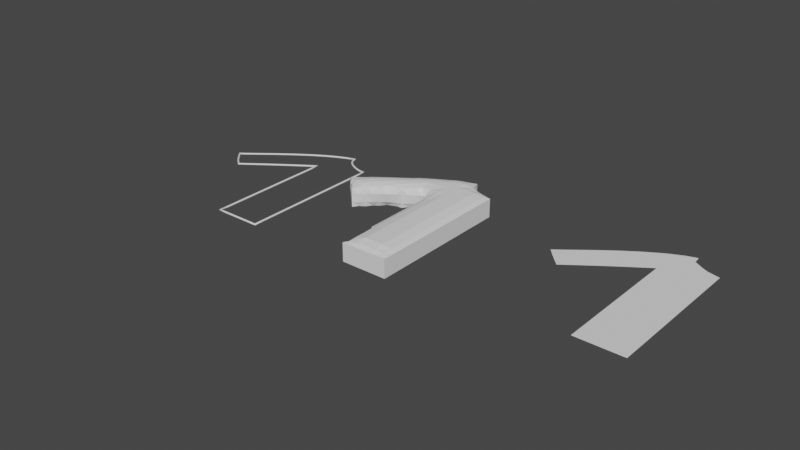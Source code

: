 # Source: sleeve_shirt5.blend  (saved by Blender 2.93.21; exported with 4.5.12 LTS)
import bpy
from mathutils import Matrix  # noqa: F401  (used for matrix-valued properties, if any)

bpy.ops.wm.read_factory_settings(use_empty=True)
scene = bpy.context.scene
scene.name = 'Scene'

# ---- collections
col_collection = bpy.data.collections.new('Collection'); scene.collection.children.link(col_collection)

# ---- world
world_world = bpy.data.worlds.new('World'); scene.world = world_world
world_world.use_nodes = True; world_world.node_tree.nodes.clear()
_N = world_world.node_tree.nodes; _L = world_world.node_tree.links
n0 = _N.new('ShaderNodeOutputWorld'); n0.name = 'World Output'; n0.location = (300, 300)
n1 = _N.new('ShaderNodeBackground'); n1.name = 'Background'; n1.location = (10, 300)
n1.inputs[0].default_value = (0.05088, 0.05088, 0.05088, 1.0)
_L.new(n1.outputs[0], n0.inputs[0])
n0.is_active_output = True
world_world.color = (0.05088, 0.05088, 0.05088)
world_world.use_sun_shadow = False
world_world.sun_shadow_jitter_overblur = 0.0

# ---- meshes
me_beziercurve = bpy.data.meshes.new('BezierCurve')
me_beziercurve.from_pydata([(-0.8166, 1.019, 0.2023), (-0.8856, 1.098, 0.1997), (-0.6948, 0.8955, 0.1997), (-0.7493, 1.088, 0.1997), (-0.8146, 1.152, 0.1997), (-0.7623, 1.193, 0.1997), (-0.6324, 0.9407, 0.1997), (-0.6244, 1.088, 0.1997), (-0.5425, 1.008, 0.1997), (-0.4794, 1.054, 0.1997), (-0.6687, 1.267, 0.1997), (-0.6069, 1.316, 0.1997), (-0.5, 1.213, 0.1997), (-0.5274, 1.377, 0.1997), (-0.3967, 1.114, 0.1997), (-0.3358, 1.158, 0.1997), (-0.3751, 1.338, 0.1997), (-0.2367, 1.228, 0.1997), (-0.2501, 1.338, 0.1997), (-0.4642, 1.424, 0.1997), (-0.3823, 1.484, 0.1997), (-0.317, 1.529, 0.1997), (-0.2501, 1.463, 0.1997), (-0.2617, 1.567, 0.1997), (0.0124, -1.558e-06, 0.1998), (0.01245, 0.08751, 0.1997), (0.01245, 0.2125, 0.1997), (0.01242, 0.3375, 0.1997), (0.1249, -1.558e-06, 0.1997), (0.1249, 0.0875, 0.1997), (0.2499, -1.551e-06, 0.1997), (0.2499, 0.0875, 0.1997), (0.1249, 0.2125, 0.1997), (0.1249, 0.3375, 0.1997), (0.2499, 0.2125, 0.1997), (0.2499, 0.3375, 0.1997), (0.01237, 0.4625, 0.1997), (0.01231, 0.5875, 0.1997), (0.01225, 0.7125, 0.1997), (0.0122, 0.8375, 0.1997), (0.1249, 0.4625, 0.1997), (0.1249, 0.5875, 0.1997), (0.2499, 0.4625, 0.1997), (0.2499, 0.5875, 0.1997), (0.1249, 0.7125, 0.1997), (0.1249, 0.8375, 0.1997), (0.2499, 0.7125, 0.1997), (0.2499, 0.8375, 0.1997), (0.3749, -1.557e-06, 0.1997), (0.3749, 0.0875, 0.1997), (0.5124, -1.565e-06, 0.1998), (0.5124, 0.0875, 0.1997), (0.3749, 0.2125, 0.1997), (0.3749, 0.3375, 0.1997), (0.5124, 0.2125, 0.1997), (0.5124, 0.3375, 0.1997), (0.3749, 0.4625, 0.1997), (0.3749, 0.5875, 0.1997), (0.5124, 0.4625, 0.1997), (0.5124, 0.5875, 0.1997), (0.3749, 0.7125, 0.1997), (0.3749, 0.8375, 0.1997), (0.5124, 0.7125, 0.1997), (0.5124, 0.8375, 0.1997), (0.01217, 0.9625, 0.1997), (0.01216, 1.088, 0.1997), (-0.1791, 1.268, 0.1997), (-0.1149, 1.312, 0.1997), (0.0122, 1.213, 0.1997), (0.01233, 1.4, 0.1997), (0.1249, 0.9625, 0.1997), (0.1249, 1.088, 0.1997), (0.2499, 0.9625, 0.1997), (0.2499, 1.088, 0.1997), (0.1249, 1.213, 0.1997), (0.1249, 1.338, 0.1997), (0.2499, 1.213, 0.1997), (0.2499, 1.338, 0.1997), (-0.1251, 1.463, 0.1997), (-0.1516, 1.635, 0.1997), (-0.0001055, 1.463, 0.1997), (-9.987e-05, 1.588, 0.1997), (-0.09001, 1.672, 0.1997), (-0.01439, 1.713, 0.1997), (0.1249, 1.463, 0.1997), (0.1249, 1.588, 0.1997), (0.2499, 1.463, 0.1997), (0.2499, 1.588, 0.1997), (0.1084, 1.768, 0.1997), (0.1673, 1.786, 0.1997), (0.2223, 1.718, 0.1997), (0.2124, 1.8, 0.2), (0.3749, 0.9625, 0.1997), (0.3749, 1.088, 0.1997), (0.5124, 0.9625, 0.1997), (0.5124, 1.088, 0.1997), (0.3749, 1.213, 0.1997), (0.3749, 1.338, 0.1997), (0.5124, 1.213, 0.1997), (0.5124, 1.338, 0.1997), (0.3749, 1.463, 0.1997), (0.3796, 1.627, 0.1997), (0.5124, 1.463, 0.1997), (0.5124, 1.593, 0.2), (0.3217, 1.657, 0.1997)], [], [(0, 3, 2), (4, 3, 1), (7, 8, 6), (11, 12, 10), (16, 17, 15), (12, 16, 15), (7, 12, 9), (12, 14, 9), (21, 22, 20), (3, 6, 2), (5, 7, 3), (16, 22, 18), (19, 16, 13), (29, 30, 28), (33, 34, 32), (25, 28, 24), (26, 33, 32), (32, 31, 29), (26, 29, 25), (41, 42, 40), (45, 46, 44), (36, 41, 40), (38, 45, 44), (44, 43, 41), (37, 44, 41), (49, 50, 48), (53, 54, 52), (52, 51, 49), (57, 58, 56), (61, 62, 60), (60, 59, 57), (31, 48, 30), (35, 52, 34), (34, 49, 31), (43, 56, 42), (47, 60, 46), (46, 57, 43), (40, 35, 33), (27, 40, 33), (56, 55, 53), (42, 53, 35), (71, 72, 70), (75, 76, 74), (64, 71, 70), (68, 75, 74), (74, 73, 71), (68, 71, 65), (78, 81, 80), (85, 86, 84), (89, 90, 88), (81, 84, 80), (82, 81, 79), (85, 90, 87), (83, 85, 81), (93, 94, 92), (97, 98, 96), (96, 95, 93), (100, 103, 102), (73, 92, 72), (77, 96, 76), (76, 93, 73), (87, 100, 86), (87, 104, 101), (78, 69, 67), (84, 77, 75), (69, 84, 75), (100, 99, 97), (86, 97, 77), (18, 66, 17), (23, 78, 22), (18, 78, 67), (70, 47, 45), (39, 70, 45), (92, 63, 61), (72, 61, 47), (0, 1, 3), (4, 5, 3), (7, 9, 8), (11, 13, 12), (16, 18, 17), (12, 13, 16), (7, 10, 12), (12, 15, 14), (21, 23, 22), (3, 7, 6), (5, 10, 7), (16, 20, 22), (19, 20, 16), (29, 31, 30), (33, 35, 34), (25, 29, 28), (26, 27, 33), (32, 34, 31), (26, 32, 29), (41, 43, 42), (45, 47, 46), (36, 37, 41), (38, 39, 45), (44, 46, 43), (37, 38, 44), (49, 51, 50), (53, 55, 54), (52, 54, 51), (57, 59, 58), (61, 63, 62), (60, 62, 59), (31, 49, 48), (35, 53, 52), (34, 52, 49), (43, 57, 56), (47, 61, 60), (46, 60, 57), (40, 42, 35), (27, 36, 40), (56, 58, 55), (42, 56, 53), (71, 73, 72), (75, 77, 76), (64, 65, 71), (68, 69, 75), (74, 76, 73), (68, 74, 71), (78, 79, 81), (85, 87, 86), (89, 91, 90), (81, 85, 84), (82, 83, 81), (85, 88, 90), (83, 88, 85), (93, 95, 94), (97, 99, 98), (96, 98, 95), (100, 101, 103), (73, 93, 92), (77, 97, 96), (76, 96, 93), (87, 101, 100), (87, 90, 104), (78, 80, 69), (84, 86, 77), (69, 80, 84), (100, 102, 99), (86, 100, 97), (18, 67, 66), (23, 79, 78), (18, 22, 78), (70, 72, 47), (39, 64, 70), (92, 94, 63), (72, 92, 61)])
me_beziercurve.use_remesh_fix_poles = True
me_beziercurve.use_remesh_preserve_attributes = False
me_beziercurve.update()
me_beziercurve_001 = bpy.data.meshes.new('BezierCurve.001')
me_beziercurve_001.from_pydata([(-0.5, 0.0, 0.0), (-0.4254, 3.13e-09, 0.0), (-0.3749, 5.174e-09, 0.0), (-0.343, 6.286e-09, 0.0), (-0.3243, 6.623e-09, 0.0), (-0.3134, 6.338e-09, 0.0), (-0.3049, 5.588e-09, 0.0), (-0.2933, 4.527e-09, 0.0), (-0.2733, 3.311e-09, 0.0), (-0.2393, 2.095e-09, 0.0), (-0.1861, 1.035e-09, 0.0), (-0.1081, 2.846e-10, 0.0), (0.0, 0.0, 0.0), (0.0, 0.08495, 0.0), (0.0, 0.188, 0.0), (0.0, 0.3063, 0.0), (0.0, 0.437, 0.0), (0.0, 0.5775, 0.0), (0.0, 0.725, 0.0), (0.0, 0.8766, 0.0), (0.0, 1.03, 0.0), (0.0, 1.181, 0.0), (0.0, 1.329, 0.0), (0.0, 1.469, 0.0), (0.0, 1.6, 0.0), (-0.02433, 1.601, 0.0), (-0.05279, 1.606, 0.0), (-0.0842, 1.613, 0.0), (-0.1173, 1.624, 0.0), (-0.151, 1.637, 0.0), (-0.184, 1.654, 0.0), (-0.215, 1.672, 0.0), (-0.243, 1.694, 0.0), (-0.2667, 1.717, 0.0), (-0.2849, 1.743, 0.0), (-0.2964, 1.77, 0.0), (-0.3, 1.8, 0.0), (-0.402, 1.768, 0.0), (-0.5102, 1.721, 0.0), (-0.6223, 1.661, 0.0), (-0.7358, 1.591, 0.0), (-0.8482, 1.516, 0.0), (-0.9571, 1.438, 0.0), (-1.06, 1.361, 0.0), (-1.155, 1.288, 0.0), (-1.238, 1.222, 0.0), (-1.309, 1.166, 0.0), (-1.363, 1.125, 0.0), (-1.4, 1.1, 0.0), (-1.37, 1.066, 0.0), (-1.346, 1.038, 0.0), (-1.327, 1.015, 0.0), (-1.311, 0.9977, 0.0), (-1.298, 0.9835, 0.0), (-1.287, 0.9719, 0.0), (-1.276, 0.9618, 0.0), (-1.265, 0.9523, 0.0), (-1.253, 0.9423, 0.0), (-1.239, 0.931, 0.0), (-1.221, 0.9172, 0.0), (-1.2, 0.9, 0.0), (-1.133, 0.9507, 0.0), (-1.068, 0.999, 0.0), (-1.005, 1.045, 0.0), (-0.9442, 1.089, 0.0), (-0.8852, 1.131, 0.0), (-0.8276, 1.172, 0.0), (-0.7713, 1.212, 0.0), (-0.716, 1.251, 0.0), (-0.6615, 1.289, 0.0), (-0.6075, 1.326, 0.0), (-0.5537, 1.363, 0.0), (-0.5, 1.4, 0.0), (-0.5001, 1.301, 0.0), (-0.5002, 1.191, 0.0), (-0.5002, 1.073, 0.0), (-0.5002, 0.949, 0.0), (-0.5002, 0.8209, 0.0), (-0.5001, 0.691, 0.0), (-0.5001, 0.5616, 0.0), (-0.5, 0.435, 0.0), (-0.5, 0.3133, 0.0), (-0.4999, 0.1987, 0.0), (-0.5, 0.09355, 0.0)], [], [(0, 83, 82, 81, 80, 79, 78, 77, 76, 75, 74, 73, 72, 71, 70, 69, 68, 67, 66, 65, 64, 63, 62, 61, 60, 59, 58, 57, 56, 55, 54, 53, 52, 51, 50, 49, 48, 47, 46, 45, 44, 43, 42, 41, 40, 39, 38, 37, 36, 35, 34, 33, 32, 31, 30, 29, 28, 27, 26, 25, 24, 23, 22, 21, 20, 19, 18, 17, 16, 15, 14, 13, 12, 11, 10, 9, 8, 7, 6, 5, 4, 3, 2, 1)])
_uv = me_beziercurve_001.uv_layers.new(name='UVMap')
_uv.uv.foreach_set('vector', [0.0, 0.0, 0.0, 0.0, 0.0, 0.0, 0.0, 0.0, 0.0, 0.0, 0.0, 0.0, 0.0, 0.0, 0.0, 0.0, 0.0, 0.0, 0.0, 0.0, 0.0, 0.0, 0.0, 0.0, 0.0, 0.0, 0.0, 0.0, 0.0, 0.0, 0.0, 0.0, 0.0, 0.0, 0.0, 0.0, 0.0, 0.0, 0.0, 0.0, 0.0, 0.0, 0.0, 0.0, 0.0, 0.0, 0.0, 0.0, 0.0, 0.0, 0.0, 0.0, 0.0, 0.0, 0.0, 0.0, 0.0, 0.0, 0.0, 0.0, 0.0, 0.0, 0.0, 0.0, 0.0, 0.0, 0.0, 0.0, 0.0, 0.0, 0.0, 0.0, 0.0, 0.0, 0.0, 0.0, 0.0, 0.0, 0.0, 0.0, 0.0, 0.0, 0.0, 0.0, 0.0, 0.0, 0.0, 0.0, 0.0, 0.0, 0.0, 0.0, 0.0, 0.0, 0.0, 0.0, 0.0, 0.0, 0.0, 0.0, 0.0, 0.0, 0.0, 0.0, 0.0, 0.0, 0.0, 0.0, 0.0, 0.0, 0.0, 0.0, 0.0, 0.0, 0.0, 0.0, 0.0, 0.0, 0.0, 0.0, 0.0, 0.0, 0.0, 0.0, 0.0, 0.0, 0.0, 0.0, 0.0, 0.0, 0.0, 0.0, 0.0, 0.0, 0.0, 0.0, 0.0, 0.0, 0.0, 0.0, 0.0, 0.0, 0.0, 0.0, 0.0, 0.0, 0.0, 0.0, 0.0, 0.0, 0.0, 0.0, 0.0, 0.0, 0.0, 0.0, 0.0, 0.0, 0.0, 0.0, 0.0, 0.0, 0.0, 0.0, 0.0, 0.0, 0.0, 0.0])
me_beziercurve_001.use_remesh_fix_poles = True
me_beziercurve_001.use_remesh_preserve_attributes = False
me_beziercurve_001.update()

# ---- curves / text
cu_beziercurve_001 = bpy.data.curves.new('BezierCurve.001', 'CURVE')
cu_beziercurve_001.dimensions = '2D'
_sp = cu_beziercurve_001.splines.new('BEZIER'); _sp.bezier_points.add(6)
_sp.bezier_points.foreach_set('co', [-0.5, 0.0, 0.0, 0.0, 0.0, 0.0, 0.0, 1.6, 0.0, -0.3, 1.8, 0.0, -1.4, 1.1, 0.0, -1.2, 0.9, 0.0, -0.5, 1.4, 0.0])
_sp.bezier_points.foreach_set('handle_left', [-0.4997, 0.348, 0.0, -0.5, 0.0, 0.0, 0.0, 1.1, 0.0, -0.3031, 1.678, 0.0, -1.294, 1.16, 0.0, -1.295, 0.977, 0.0, -0.7152, 1.252, 0.0])
_sp.bezier_points.foreach_set('handle_right', [-0.1464, 1.49e-08, 0.0, 0.0, 0.3, 0.0, -0.08742, 1.598, 0.0, -0.6921, 1.709, 0.0, -1.269, 0.9479, 0.0, -0.9251, 1.108, 0.0, -0.5007, 1.028, 0.0])
for _p, _l, _r in zip(_sp.bezier_points, ['FREE', 'ALIGNED', 'FREE', 'ALIGNED', 'FREE', 'ALIGNED', 'FREE'], ['FREE', 'FREE', 'FREE', 'FREE', 'FREE', 'FREE', 'FREE']): _p.handle_left_type = _l; _p.handle_right_type = _r
_sp.bezier_points.foreach_set('radius', [0.5, 0.5, 0.5, 0.5, 0.5, 0.5, 0.5])
_sp.order_u = 0
_sp.order_v = 0
_sp.use_cyclic_u = True
cu_beziercurve_001.use_path = True
cu_beziercurve_001.bevel_depth = 0.02

# ---- objects
ob_shirt = bpy.data.objects.new('Shirt', me_beziercurve)
ob_shirt_outline = bpy.data.objects.new('Shirt Outline', cu_beziercurve_001)
ob_shirt_block = bpy.data.objects.new('Shirt Block', me_beziercurve_001)

# ---- transforms, parenting, visibility, modifiers, constraints
ob_shirt.location = (0.0, 0.0, 0.0)
ob_shirt_outline.location = (-3.585, 0.0, 0.0)
ob_shirt_block.location = (-1.917, 0.0, 0.0)
_m = ob_shirt_block.modifiers.new('Solidify', 'SOLIDIFY')
_m.thickness = 0.24
_m = ob_shirt_block.modifiers.new('Remesh', 'REMESH')

# ---- collection membership
col_collection.objects.link(ob_shirt)
col_collection.objects.link(ob_shirt_outline)
col_collection.objects.link(ob_shirt_block)

# ---- scene / render settings (as saved in the file)
scene.frame_start = 1; scene.frame_end = 120; scene.frame_set(1)
scene.render.engine = 'BLENDER_EEVEE_NEXT'
scene.cycles.use_denoising = False
scene.cycles.samples = 128
scene.cycles.sampling_pattern = 'TABULATED_SOBOL'
scene.cycles.use_adaptive_sampling = False
scene.cycles.use_light_tree = False
scene.view_settings.view_transform = 'Filmic'
bpy.context.view_layer.update()

# ---- added for rendering (the .blend has no active camera and no usable light): camera, sun
cam_auto = bpy.data.cameras.new('AutoCamera')
cam_auto.lens = 50.0
cam_auto.sensor_width = 36.0
cam_auto.clip_end = 1000.0
ob_auto_camera = bpy.data.objects.new('AutoCamera', cam_auto)
scene.collection.objects.link(ob_auto_camera)
ob_auto_camera.location = (3.70713, -6.53219, 4.95479)
ob_auto_camera.rotation_euler = (1.09748, -7.21219e-08, 0.694738)
scene.camera = ob_auto_camera
light_auto_sun = bpy.data.lights.new('AutoSun', 'SUN')
light_auto_sun.energy = 3.0
light_auto_sun.angle = 0.0523599
ob_auto_sun = bpy.data.objects.new('AutoSun', light_auto_sun)
scene.collection.objects.link(ob_auto_sun)
ob_auto_sun.rotation_euler = (0.872665, 0.174533, 0.523599)
bpy.context.view_layer.update()
